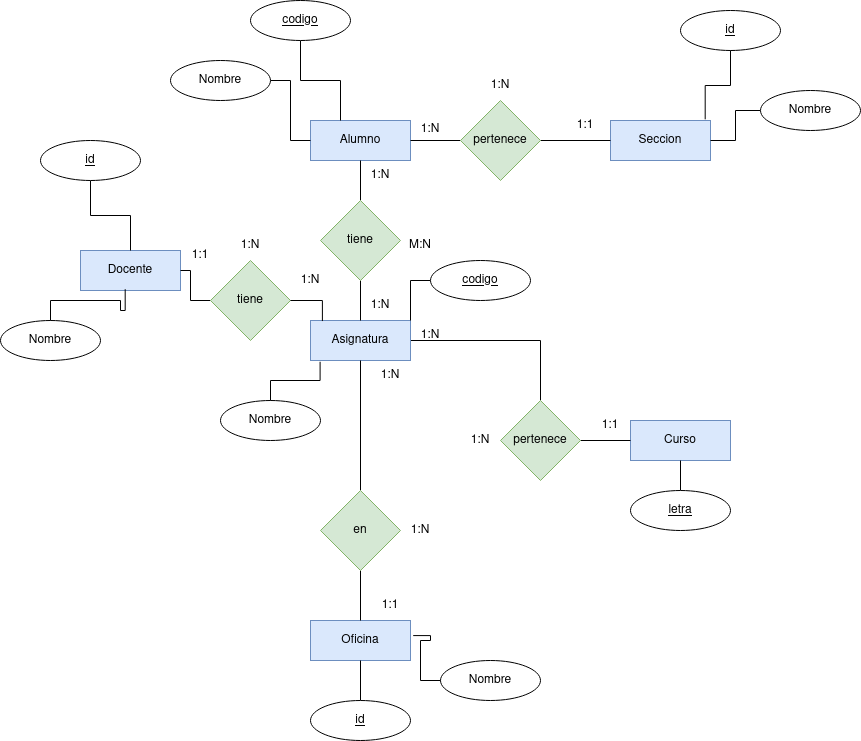

The diagram above was exported from draw.io. Its source (the exported page's mxGraphModel, read from the mxfile embedded in the PNG):
<mxGraphModel dx="926" dy="1214" grid="1" gridSize="10" guides="1" tooltips="1" connect="1" arrows="1" fold="1" page="1" pageScale="1" pageWidth="1169" pageHeight="827" math="0" shadow="0">
  <root>
    <mxCell id="0" />
    <mxCell id="1" parent="0" />
    <mxCell id="gkyN_itiqJF-A4490EDc-1" value="Alumno" style="whiteSpace=wrap;html=1;align=center;fillColor=#dae8fc;strokeColor=#6c8ebf;" vertex="1" parent="1">
      <mxGeometry x="310" y="150" width="100" height="40" as="geometry" />
    </mxCell>
    <mxCell id="gkyN_itiqJF-A4490EDc-2" value="Seccion" style="whiteSpace=wrap;html=1;align=center;fillColor=#dae8fc;strokeColor=#6c8ebf;" vertex="1" parent="1">
      <mxGeometry x="610" y="150" width="100" height="40" as="geometry" />
    </mxCell>
    <mxCell id="gkyN_itiqJF-A4490EDc-15" style="edgeStyle=orthogonalEdgeStyle;rounded=0;orthogonalLoop=1;jettySize=auto;html=1;endArrow=none;endFill=0;" edge="1" parent="1" source="gkyN_itiqJF-A4490EDc-3" target="gkyN_itiqJF-A4490EDc-12">
      <mxGeometry relative="1" as="geometry" />
    </mxCell>
    <mxCell id="gkyN_itiqJF-A4490EDc-3" value="&lt;div&gt;Asignatura&lt;/div&gt;" style="whiteSpace=wrap;html=1;align=center;fillColor=#dae8fc;strokeColor=#6c8ebf;" vertex="1" parent="1">
      <mxGeometry x="310" y="350" width="100" height="40" as="geometry" />
    </mxCell>
    <mxCell id="gkyN_itiqJF-A4490EDc-4" value="Curso" style="whiteSpace=wrap;html=1;align=center;fillColor=#dae8fc;strokeColor=#6c8ebf;" vertex="1" parent="1">
      <mxGeometry x="630" y="450" width="100" height="40" as="geometry" />
    </mxCell>
    <mxCell id="gkyN_itiqJF-A4490EDc-5" value="Oficina" style="whiteSpace=wrap;html=1;align=center;fillColor=#dae8fc;strokeColor=#6c8ebf;" vertex="1" parent="1">
      <mxGeometry x="310" y="650" width="100" height="40" as="geometry" />
    </mxCell>
    <mxCell id="gkyN_itiqJF-A4490EDc-7" value="Docente" style="whiteSpace=wrap;html=1;align=center;fillColor=#dae8fc;strokeColor=#6c8ebf;" vertex="1" parent="1">
      <mxGeometry x="80" y="280" width="100" height="40" as="geometry" />
    </mxCell>
    <mxCell id="gkyN_itiqJF-A4490EDc-9" style="edgeStyle=orthogonalEdgeStyle;rounded=0;orthogonalLoop=1;jettySize=auto;html=1;entryX=0;entryY=0.5;entryDx=0;entryDy=0;endArrow=none;endFill=0;" edge="1" parent="1" source="gkyN_itiqJF-A4490EDc-8" target="gkyN_itiqJF-A4490EDc-2">
      <mxGeometry relative="1" as="geometry" />
    </mxCell>
    <mxCell id="gkyN_itiqJF-A4490EDc-10" style="edgeStyle=orthogonalEdgeStyle;rounded=0;orthogonalLoop=1;jettySize=auto;html=1;entryX=1;entryY=0.5;entryDx=0;entryDy=0;endArrow=none;endFill=0;" edge="1" parent="1" source="gkyN_itiqJF-A4490EDc-8" target="gkyN_itiqJF-A4490EDc-1">
      <mxGeometry relative="1" as="geometry" />
    </mxCell>
    <mxCell id="gkyN_itiqJF-A4490EDc-8" value="pertenece" style="rhombus;whiteSpace=wrap;html=1;fillColor=#d5e8d4;strokeColor=#82b366;" vertex="1" parent="1">
      <mxGeometry x="460" y="130" width="80" height="80" as="geometry" />
    </mxCell>
    <mxCell id="gkyN_itiqJF-A4490EDc-13" style="edgeStyle=orthogonalEdgeStyle;rounded=0;orthogonalLoop=1;jettySize=auto;html=1;endArrow=none;endFill=0;" edge="1" parent="1" source="gkyN_itiqJF-A4490EDc-11" target="gkyN_itiqJF-A4490EDc-1">
      <mxGeometry relative="1" as="geometry" />
    </mxCell>
    <mxCell id="gkyN_itiqJF-A4490EDc-14" style="edgeStyle=orthogonalEdgeStyle;rounded=0;orthogonalLoop=1;jettySize=auto;html=1;endArrow=none;endFill=0;" edge="1" parent="1" source="gkyN_itiqJF-A4490EDc-11" target="gkyN_itiqJF-A4490EDc-3">
      <mxGeometry relative="1" as="geometry" />
    </mxCell>
    <mxCell id="gkyN_itiqJF-A4490EDc-11" value="tiene" style="rhombus;whiteSpace=wrap;html=1;fillColor=#d5e8d4;strokeColor=#82b366;" vertex="1" parent="1">
      <mxGeometry x="320" y="230" width="80" height="80" as="geometry" />
    </mxCell>
    <mxCell id="gkyN_itiqJF-A4490EDc-16" style="edgeStyle=orthogonalEdgeStyle;rounded=0;orthogonalLoop=1;jettySize=auto;html=1;endArrow=none;endFill=0;" edge="1" parent="1" source="gkyN_itiqJF-A4490EDc-12" target="gkyN_itiqJF-A4490EDc-4">
      <mxGeometry relative="1" as="geometry" />
    </mxCell>
    <mxCell id="gkyN_itiqJF-A4490EDc-12" value="pertenece" style="rhombus;whiteSpace=wrap;html=1;fillColor=#d5e8d4;strokeColor=#82b366;" vertex="1" parent="1">
      <mxGeometry x="500" y="430" width="80" height="80" as="geometry" />
    </mxCell>
    <mxCell id="gkyN_itiqJF-A4490EDc-18" style="edgeStyle=orthogonalEdgeStyle;rounded=0;orthogonalLoop=1;jettySize=auto;html=1;endArrow=none;endFill=0;" edge="1" parent="1" source="gkyN_itiqJF-A4490EDc-17" target="gkyN_itiqJF-A4490EDc-3">
      <mxGeometry relative="1" as="geometry" />
    </mxCell>
    <mxCell id="gkyN_itiqJF-A4490EDc-19" style="edgeStyle=orthogonalEdgeStyle;rounded=0;orthogonalLoop=1;jettySize=auto;html=1;endArrow=none;endFill=0;" edge="1" parent="1" source="gkyN_itiqJF-A4490EDc-17" target="gkyN_itiqJF-A4490EDc-5">
      <mxGeometry relative="1" as="geometry" />
    </mxCell>
    <mxCell id="gkyN_itiqJF-A4490EDc-17" value="en" style="rhombus;whiteSpace=wrap;html=1;fillColor=#d5e8d4;strokeColor=#82b366;" vertex="1" parent="1">
      <mxGeometry x="320" y="520" width="80" height="80" as="geometry" />
    </mxCell>
    <mxCell id="gkyN_itiqJF-A4490EDc-25" style="edgeStyle=orthogonalEdgeStyle;rounded=0;orthogonalLoop=1;jettySize=auto;html=1;entryX=1;entryY=0.5;entryDx=0;entryDy=0;endArrow=none;endFill=0;" edge="1" parent="1" source="gkyN_itiqJF-A4490EDc-20" target="gkyN_itiqJF-A4490EDc-7">
      <mxGeometry relative="1" as="geometry" />
    </mxCell>
    <mxCell id="gkyN_itiqJF-A4490EDc-20" value="tiene" style="rhombus;whiteSpace=wrap;html=1;fillColor=#d5e8d4;strokeColor=#82b366;" vertex="1" parent="1">
      <mxGeometry x="210" y="290" width="80" height="80" as="geometry" />
    </mxCell>
    <mxCell id="gkyN_itiqJF-A4490EDc-27" style="edgeStyle=orthogonalEdgeStyle;rounded=0;orthogonalLoop=1;jettySize=auto;html=1;endArrow=none;endFill=0;" edge="1" parent="1" source="gkyN_itiqJF-A4490EDc-26" target="gkyN_itiqJF-A4490EDc-5">
      <mxGeometry relative="1" as="geometry" />
    </mxCell>
    <mxCell id="gkyN_itiqJF-A4490EDc-26" value="id" style="ellipse;whiteSpace=wrap;html=1;align=center;fontStyle=4;" vertex="1" parent="1">
      <mxGeometry x="310" y="730" width="100" height="40" as="geometry" />
    </mxCell>
    <mxCell id="gkyN_itiqJF-A4490EDc-29" style="edgeStyle=orthogonalEdgeStyle;rounded=0;orthogonalLoop=1;jettySize=auto;html=1;endArrow=none;endFill=0;entryX=0.5;entryY=1;entryDx=0;entryDy=0;" edge="1" parent="1" source="gkyN_itiqJF-A4490EDc-28" target="gkyN_itiqJF-A4490EDc-4">
      <mxGeometry relative="1" as="geometry" />
    </mxCell>
    <mxCell id="gkyN_itiqJF-A4490EDc-28" value="letra" style="ellipse;whiteSpace=wrap;html=1;align=center;fontStyle=4;" vertex="1" parent="1">
      <mxGeometry x="630" y="520" width="100" height="40" as="geometry" />
    </mxCell>
    <mxCell id="gkyN_itiqJF-A4490EDc-31" style="edgeStyle=orthogonalEdgeStyle;rounded=0;orthogonalLoop=1;jettySize=auto;html=1;endArrow=none;endFill=0;" edge="1" parent="1" source="gkyN_itiqJF-A4490EDc-30">
      <mxGeometry relative="1" as="geometry">
        <mxPoint x="410" y="350" as="targetPoint" />
        <Array as="points">
          <mxPoint x="410" y="310" />
        </Array>
      </mxGeometry>
    </mxCell>
    <mxCell id="gkyN_itiqJF-A4490EDc-30" value="codigo" style="ellipse;whiteSpace=wrap;html=1;align=center;fontStyle=4;" vertex="1" parent="1">
      <mxGeometry x="430" y="290" width="100" height="40" as="geometry" />
    </mxCell>
    <mxCell id="gkyN_itiqJF-A4490EDc-33" style="edgeStyle=orthogonalEdgeStyle;rounded=0;orthogonalLoop=1;jettySize=auto;html=1;endArrow=none;endFill=0;" edge="1" parent="1" source="gkyN_itiqJF-A4490EDc-32" target="gkyN_itiqJF-A4490EDc-7">
      <mxGeometry relative="1" as="geometry" />
    </mxCell>
    <mxCell id="gkyN_itiqJF-A4490EDc-32" value="id" style="ellipse;whiteSpace=wrap;html=1;align=center;fontStyle=4;" vertex="1" parent="1">
      <mxGeometry x="40" y="170" width="100" height="40" as="geometry" />
    </mxCell>
    <mxCell id="gkyN_itiqJF-A4490EDc-35" style="edgeStyle=orthogonalEdgeStyle;rounded=0;orthogonalLoop=1;jettySize=auto;html=1;endArrow=none;endFill=0;" edge="1" parent="1" source="gkyN_itiqJF-A4490EDc-34" target="gkyN_itiqJF-A4490EDc-1">
      <mxGeometry relative="1" as="geometry">
        <Array as="points">
          <mxPoint x="300" y="110" />
          <mxPoint x="340" y="110" />
        </Array>
      </mxGeometry>
    </mxCell>
    <mxCell id="gkyN_itiqJF-A4490EDc-34" value="codigo" style="ellipse;whiteSpace=wrap;html=1;align=center;fontStyle=4;" vertex="1" parent="1">
      <mxGeometry x="250" y="30" width="100" height="40" as="geometry" />
    </mxCell>
    <mxCell id="gkyN_itiqJF-A4490EDc-36" value="id" style="ellipse;whiteSpace=wrap;html=1;align=center;fontStyle=4;" vertex="1" parent="1">
      <mxGeometry x="680" y="40" width="100" height="40" as="geometry" />
    </mxCell>
    <mxCell id="gkyN_itiqJF-A4490EDc-37" style="edgeStyle=orthogonalEdgeStyle;rounded=0;orthogonalLoop=1;jettySize=auto;html=1;entryX=0.947;entryY=-0.029;entryDx=0;entryDy=0;entryPerimeter=0;endArrow=none;endFill=0;" edge="1" parent="1" source="gkyN_itiqJF-A4490EDc-36" target="gkyN_itiqJF-A4490EDc-2">
      <mxGeometry relative="1" as="geometry" />
    </mxCell>
    <mxCell id="gkyN_itiqJF-A4490EDc-38" value="Nombre" style="ellipse;whiteSpace=wrap;html=1;align=center;" vertex="1" parent="1">
      <mxGeometry y="350" width="100" height="40" as="geometry" />
    </mxCell>
    <mxCell id="gkyN_itiqJF-A4490EDc-39" style="edgeStyle=orthogonalEdgeStyle;rounded=0;orthogonalLoop=1;jettySize=auto;html=1;entryX=0.447;entryY=0.967;entryDx=0;entryDy=0;entryPerimeter=0;endArrow=none;endFill=0;" edge="1" parent="1" source="gkyN_itiqJF-A4490EDc-38" target="gkyN_itiqJF-A4490EDc-7">
      <mxGeometry relative="1" as="geometry" />
    </mxCell>
    <mxCell id="gkyN_itiqJF-A4490EDc-41" style="edgeStyle=orthogonalEdgeStyle;rounded=0;orthogonalLoop=1;jettySize=auto;html=1;entryX=0;entryY=0.5;entryDx=0;entryDy=0;endArrow=none;endFill=0;" edge="1" parent="1" source="gkyN_itiqJF-A4490EDc-40" target="gkyN_itiqJF-A4490EDc-1">
      <mxGeometry relative="1" as="geometry" />
    </mxCell>
    <mxCell id="gkyN_itiqJF-A4490EDc-40" value="Nombre" style="ellipse;whiteSpace=wrap;html=1;align=center;" vertex="1" parent="1">
      <mxGeometry x="170" y="90" width="100" height="40" as="geometry" />
    </mxCell>
    <mxCell id="gkyN_itiqJF-A4490EDc-43" style="edgeStyle=orthogonalEdgeStyle;rounded=0;orthogonalLoop=1;jettySize=auto;html=1;entryX=1;entryY=0.5;entryDx=0;entryDy=0;endArrow=none;endFill=0;" edge="1" parent="1" source="gkyN_itiqJF-A4490EDc-42" target="gkyN_itiqJF-A4490EDc-2">
      <mxGeometry relative="1" as="geometry" />
    </mxCell>
    <mxCell id="gkyN_itiqJF-A4490EDc-42" value="Nombre" style="ellipse;whiteSpace=wrap;html=1;align=center;" vertex="1" parent="1">
      <mxGeometry x="760" y="120" width="100" height="40" as="geometry" />
    </mxCell>
    <mxCell id="gkyN_itiqJF-A4490EDc-44" value="Nombre" style="ellipse;whiteSpace=wrap;html=1;align=center;" vertex="1" parent="1">
      <mxGeometry x="440" y="690" width="100" height="40" as="geometry" />
    </mxCell>
    <mxCell id="gkyN_itiqJF-A4490EDc-45" style="edgeStyle=orthogonalEdgeStyle;rounded=0;orthogonalLoop=1;jettySize=auto;html=1;entryX=1.027;entryY=0.377;entryDx=0;entryDy=0;entryPerimeter=0;endArrow=none;endFill=0;" edge="1" parent="1" source="gkyN_itiqJF-A4490EDc-44" target="gkyN_itiqJF-A4490EDc-5">
      <mxGeometry relative="1" as="geometry" />
    </mxCell>
    <mxCell id="gkyN_itiqJF-A4490EDc-46" value="Nombre" style="ellipse;whiteSpace=wrap;html=1;align=center;" vertex="1" parent="1">
      <mxGeometry x="220" y="430" width="100" height="40" as="geometry" />
    </mxCell>
    <mxCell id="gkyN_itiqJF-A4490EDc-47" style="edgeStyle=orthogonalEdgeStyle;rounded=0;orthogonalLoop=1;jettySize=auto;html=1;entryX=0.096;entryY=1.032;entryDx=0;entryDy=0;entryPerimeter=0;endArrow=none;endFill=0;" edge="1" parent="1" source="gkyN_itiqJF-A4490EDc-46" target="gkyN_itiqJF-A4490EDc-3">
      <mxGeometry relative="1" as="geometry" />
    </mxCell>
    <mxCell id="gkyN_itiqJF-A4490EDc-48" value="1:1" style="text;html=1;strokeColor=none;fillColor=none;align=center;verticalAlign=middle;whiteSpace=wrap;rounded=0;" vertex="1" parent="1">
      <mxGeometry x="555" y="140" width="60" height="30" as="geometry" />
    </mxCell>
    <mxCell id="gkyN_itiqJF-A4490EDc-49" value="1:N" style="text;html=1;strokeColor=none;fillColor=none;align=center;verticalAlign=middle;whiteSpace=wrap;rounded=0;" vertex="1" parent="1">
      <mxGeometry x="400" y="144" width="60" height="30" as="geometry" />
    </mxCell>
    <mxCell id="gkyN_itiqJF-A4490EDc-51" value="1:N" style="text;html=1;strokeColor=none;fillColor=none;align=center;verticalAlign=middle;whiteSpace=wrap;rounded=0;" vertex="1" parent="1">
      <mxGeometry x="470" y="100" width="60" height="30" as="geometry" />
    </mxCell>
    <mxCell id="gkyN_itiqJF-A4490EDc-52" value="1:N" style="text;html=1;strokeColor=none;fillColor=none;align=center;verticalAlign=middle;whiteSpace=wrap;rounded=0;" vertex="1" parent="1">
      <mxGeometry x="350" y="320" width="60" height="30" as="geometry" />
    </mxCell>
    <mxCell id="gkyN_itiqJF-A4490EDc-53" value="1:N" style="text;html=1;strokeColor=none;fillColor=none;align=center;verticalAlign=middle;whiteSpace=wrap;rounded=0;" vertex="1" parent="1">
      <mxGeometry x="350" y="190" width="60" height="30" as="geometry" />
    </mxCell>
    <mxCell id="gkyN_itiqJF-A4490EDc-54" value="M:N" style="text;html=1;strokeColor=none;fillColor=none;align=center;verticalAlign=middle;whiteSpace=wrap;rounded=0;" vertex="1" parent="1">
      <mxGeometry x="390" y="260" width="60" height="30" as="geometry" />
    </mxCell>
    <mxCell id="gkyN_itiqJF-A4490EDc-55" value="1:1" style="text;html=1;strokeColor=none;fillColor=none;align=center;verticalAlign=middle;whiteSpace=wrap;rounded=0;" vertex="1" parent="1">
      <mxGeometry x="170" y="270" width="60" height="30" as="geometry" />
    </mxCell>
    <mxCell id="gkyN_itiqJF-A4490EDc-56" value="1:N" style="text;html=1;strokeColor=none;fillColor=none;align=center;verticalAlign=middle;whiteSpace=wrap;rounded=0;" vertex="1" parent="1">
      <mxGeometry x="280" y="295" width="60" height="30" as="geometry" />
    </mxCell>
    <mxCell id="gkyN_itiqJF-A4490EDc-57" value="1:N" style="text;html=1;strokeColor=none;fillColor=none;align=center;verticalAlign=middle;whiteSpace=wrap;rounded=0;" vertex="1" parent="1">
      <mxGeometry x="220" y="260" width="60" height="30" as="geometry" />
    </mxCell>
    <mxCell id="gkyN_itiqJF-A4490EDc-58" value="1:N" style="text;html=1;strokeColor=none;fillColor=none;align=center;verticalAlign=middle;whiteSpace=wrap;rounded=0;" vertex="1" parent="1">
      <mxGeometry x="360" y="390" width="60" height="30" as="geometry" />
    </mxCell>
    <mxCell id="gkyN_itiqJF-A4490EDc-59" value="1:1" style="text;html=1;strokeColor=none;fillColor=none;align=center;verticalAlign=middle;whiteSpace=wrap;rounded=0;" vertex="1" parent="1">
      <mxGeometry x="360" y="620" width="60" height="30" as="geometry" />
    </mxCell>
    <mxCell id="gkyN_itiqJF-A4490EDc-60" value="1:N" style="text;html=1;strokeColor=none;fillColor=none;align=center;verticalAlign=middle;whiteSpace=wrap;rounded=0;" vertex="1" parent="1">
      <mxGeometry x="390" y="545" width="60" height="30" as="geometry" />
    </mxCell>
    <mxCell id="gkyN_itiqJF-A4490EDc-61" style="edgeStyle=orthogonalEdgeStyle;rounded=0;orthogonalLoop=1;jettySize=auto;html=1;entryX=0.119;entryY=0.014;entryDx=0;entryDy=0;entryPerimeter=0;endArrow=none;endFill=0;" edge="1" parent="1" source="gkyN_itiqJF-A4490EDc-20" target="gkyN_itiqJF-A4490EDc-3">
      <mxGeometry relative="1" as="geometry" />
    </mxCell>
    <mxCell id="gkyN_itiqJF-A4490EDc-62" value="1:N" style="text;html=1;strokeColor=none;fillColor=none;align=center;verticalAlign=middle;whiteSpace=wrap;rounded=0;" vertex="1" parent="1">
      <mxGeometry x="400" y="350" width="60" height="30" as="geometry" />
    </mxCell>
    <mxCell id="gkyN_itiqJF-A4490EDc-63" value="1:1" style="text;html=1;strokeColor=none;fillColor=none;align=center;verticalAlign=middle;whiteSpace=wrap;rounded=0;" vertex="1" parent="1">
      <mxGeometry x="580" y="440" width="60" height="30" as="geometry" />
    </mxCell>
    <mxCell id="gkyN_itiqJF-A4490EDc-64" value="1:N" style="text;html=1;strokeColor=none;fillColor=none;align=center;verticalAlign=middle;whiteSpace=wrap;rounded=0;" vertex="1" parent="1">
      <mxGeometry x="450" y="455" width="60" height="30" as="geometry" />
    </mxCell>
  </root>
</mxGraphModel>